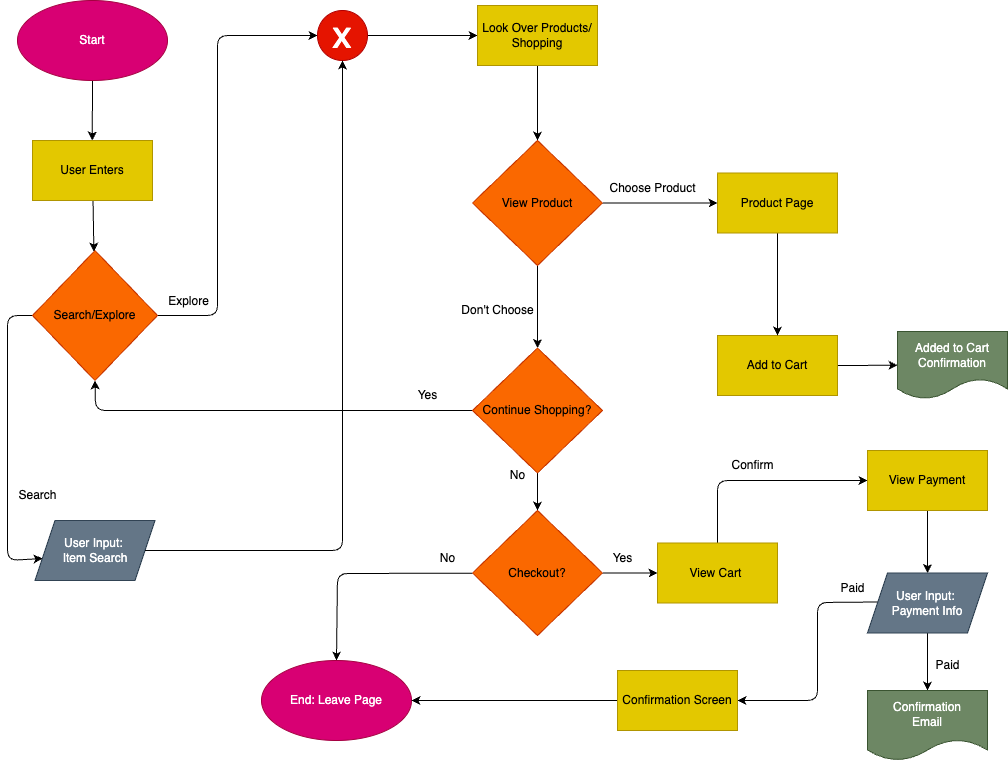

The diagram above was exported from draw.io. Its source (the exported page's mxGraphModel, read from the mxfile embedded in the PNG):
<mxGraphModel dx="1486" dy="1226" grid="1" gridSize="10" guides="1" tooltips="1" connect="1" arrows="1" fold="1" page="1" pageScale="1" pageWidth="1100" pageHeight="850" math="0" shadow="0">
  <root>
    <mxCell id="0" />
    <mxCell id="1" parent="0" />
    <mxCell id="3" style="edgeStyle=none;html=1;exitX=0.5;exitY=1;exitDx=0;exitDy=0;" edge="1" parent="1" source="2">
      <mxGeometry relative="1" as="geometry">
        <mxPoint x="138.75" y="179" as="targetPoint" />
      </mxGeometry>
    </mxCell>
    <mxCell id="2" value="Start" style="ellipse;whiteSpace=wrap;html=1;fillColor=#d80073;fontColor=#ffffff;strokeColor=#A50040;" vertex="1" parent="1">
      <mxGeometry x="64" y="39" width="150" height="80" as="geometry" />
    </mxCell>
    <mxCell id="6" value="" style="edgeStyle=none;html=1;" edge="1" parent="1" source="4" target="5">
      <mxGeometry relative="1" as="geometry" />
    </mxCell>
    <mxCell id="4" value="User Enters" style="whiteSpace=wrap;html=1;fillColor=#e3c800;fontColor=#000000;strokeColor=#B09500;" vertex="1" parent="1">
      <mxGeometry x="79" y="179" width="120" height="60" as="geometry" />
    </mxCell>
    <mxCell id="13" style="edgeStyle=none;html=1;exitX=1;exitY=0.5;exitDx=0;exitDy=0;fontSize=38;entryX=0;entryY=0.5;entryDx=0;entryDy=0;" edge="1" parent="1" source="5" target="10">
      <mxGeometry relative="1" as="geometry">
        <mxPoint x="264" y="69" as="targetPoint" />
        <Array as="points">
          <mxPoint x="264" y="354" />
          <mxPoint x="264" y="74" />
        </Array>
      </mxGeometry>
    </mxCell>
    <mxCell id="15" value="Explore" style="edgeLabel;html=1;align=center;verticalAlign=middle;resizable=0;points=[];fontSize=12;" vertex="1" connectable="0" parent="13">
      <mxGeometry x="-0.9386" relative="1" as="geometry">
        <mxPoint x="16" y="-15" as="offset" />
      </mxGeometry>
    </mxCell>
    <mxCell id="52" style="edgeStyle=none;html=1;exitX=0;exitY=0.5;exitDx=0;exitDy=0;entryX=0.063;entryY=0.633;entryDx=0;entryDy=0;entryPerimeter=0;fontSize=12;" edge="1" parent="1" source="5" target="7">
      <mxGeometry relative="1" as="geometry">
        <Array as="points">
          <mxPoint x="54" y="354" />
          <mxPoint x="54" y="469" />
          <mxPoint x="54" y="599" />
        </Array>
      </mxGeometry>
    </mxCell>
    <mxCell id="5" value="Search/Explore" style="rhombus;whiteSpace=wrap;html=1;fillColor=#fa6800;fontColor=#000000;strokeColor=#C73500;" vertex="1" parent="1">
      <mxGeometry x="79" y="289" width="125" height="130" as="geometry" />
    </mxCell>
    <mxCell id="7" value="User Input:&amp;nbsp;&lt;br&gt;Item Search" style="shape=parallelogram;perimeter=parallelogramPerimeter;whiteSpace=wrap;html=1;fixedSize=1;fillColor=#647687;strokeColor=#314354;fontColor=#ffffff;" vertex="1" parent="1">
      <mxGeometry x="81.5" y="559" width="120" height="60" as="geometry" />
    </mxCell>
    <mxCell id="9" value="Search" style="text;html=1;align=center;verticalAlign=middle;resizable=0;points=[];autosize=1;strokeColor=none;fillColor=none;" vertex="1" parent="1">
      <mxGeometry x="54" y="519" width="60" height="30" as="geometry" />
    </mxCell>
    <mxCell id="17" value="" style="edgeStyle=none;html=1;fontSize=12;" edge="1" parent="1" source="10" target="16">
      <mxGeometry relative="1" as="geometry" />
    </mxCell>
    <mxCell id="10" value="&lt;font style=&quot;font-size: 38px;&quot;&gt;x&lt;/font&gt;" style="ellipse;whiteSpace=wrap;html=1;fillColor=#e51400;strokeColor=#B20000;fontColor=#ffffff;" vertex="1" parent="1">
      <mxGeometry x="364" y="49" width="50" height="50" as="geometry" />
    </mxCell>
    <mxCell id="14" style="edgeStyle=none;html=1;exitX=1;exitY=0.5;exitDx=0;exitDy=0;fontSize=38;entryX=0.5;entryY=1;entryDx=0;entryDy=0;" edge="1" parent="1" source="7" target="10">
      <mxGeometry relative="1" as="geometry">
        <mxPoint x="354" y="249" as="targetPoint" />
        <mxPoint x="194" y="529" as="sourcePoint" />
        <Array as="points">
          <mxPoint x="254" y="589" />
          <mxPoint x="389" y="589" />
        </Array>
      </mxGeometry>
    </mxCell>
    <mxCell id="21" value="" style="edgeStyle=none;html=1;fontSize=12;" edge="1" parent="1" source="16" target="20">
      <mxGeometry relative="1" as="geometry" />
    </mxCell>
    <mxCell id="16" value="Look Over Products/&lt;br&gt;Shopping" style="whiteSpace=wrap;html=1;fillColor=#e3c800;strokeColor=#B09500;fontColor=#000000;" vertex="1" parent="1">
      <mxGeometry x="524" y="44" width="120" height="60" as="geometry" />
    </mxCell>
    <mxCell id="30" value="" style="edgeStyle=none;html=1;fontSize=12;" edge="1" parent="1" source="20" target="29">
      <mxGeometry relative="1" as="geometry" />
    </mxCell>
    <mxCell id="35" value="" style="edgeStyle=none;html=1;fontSize=12;" edge="1" parent="1" source="20" target="34">
      <mxGeometry relative="1" as="geometry" />
    </mxCell>
    <mxCell id="20" value="View Product" style="rhombus;whiteSpace=wrap;html=1;fillColor=#fa6800;strokeColor=#C73500;fontColor=#000000;" vertex="1" parent="1">
      <mxGeometry x="519" y="179" width="130" height="125" as="geometry" />
    </mxCell>
    <mxCell id="27" style="edgeStyle=none;html=1;exitX=1;exitY=0.5;exitDx=0;exitDy=0;fontSize=12;entryX=0;entryY=0.5;entryDx=0;entryDy=0;" edge="1" parent="1" source="22" target="26">
      <mxGeometry relative="1" as="geometry">
        <mxPoint x="994" y="345.25" as="targetPoint" />
      </mxGeometry>
    </mxCell>
    <mxCell id="22" value="Add to Cart" style="whiteSpace=wrap;html=1;fillColor=#e3c800;strokeColor=#B09500;fontColor=#000000;" vertex="1" parent="1">
      <mxGeometry x="764" y="374" width="120" height="60" as="geometry" />
    </mxCell>
    <mxCell id="26" value="Added to Cart&lt;br&gt;Confirmation" style="shape=document;whiteSpace=wrap;html=1;boundedLbl=1;fillColor=#6d8764;strokeColor=#3A5431;fontColor=#ffffff;fontSize=12;" vertex="1" parent="1">
      <mxGeometry x="944" y="370" width="110" height="67.5" as="geometry" />
    </mxCell>
    <mxCell id="31" value="" style="edgeStyle=none;html=1;fontSize=12;" edge="1" parent="1" source="29" target="22">
      <mxGeometry relative="1" as="geometry" />
    </mxCell>
    <mxCell id="29" value="Product Page" style="whiteSpace=wrap;html=1;fillColor=#e3c800;strokeColor=#B09500;fontColor=#000000;" vertex="1" parent="1">
      <mxGeometry x="764" y="211.5" width="120" height="60" as="geometry" />
    </mxCell>
    <mxCell id="32" value="Choose Product" style="text;html=1;align=center;verticalAlign=middle;resizable=0;points=[];autosize=1;strokeColor=none;fillColor=none;fontSize=12;" vertex="1" parent="1">
      <mxGeometry x="644" y="211.5" width="110" height="30" as="geometry" />
    </mxCell>
    <mxCell id="40" value="" style="edgeStyle=none;html=1;fontSize=12;" edge="1" parent="1" source="34" target="39">
      <mxGeometry relative="1" as="geometry" />
    </mxCell>
    <mxCell id="53" style="edgeStyle=none;html=1;exitX=0;exitY=0.5;exitDx=0;exitDy=0;entryX=0.5;entryY=1;entryDx=0;entryDy=0;fontSize=12;" edge="1" parent="1" source="34" target="5">
      <mxGeometry relative="1" as="geometry">
        <Array as="points">
          <mxPoint x="464" y="449" />
          <mxPoint x="142" y="449" />
        </Array>
      </mxGeometry>
    </mxCell>
    <mxCell id="34" value="Continue Shopping?" style="rhombus;whiteSpace=wrap;html=1;fillColor=#fa6800;strokeColor=#C73500;fontColor=#000000;fontSize=12;" vertex="1" parent="1">
      <mxGeometry x="519" y="386.5" width="130" height="125" as="geometry" />
    </mxCell>
    <mxCell id="36" value="Don't Choose" style="text;html=1;align=center;verticalAlign=middle;resizable=0;points=[];autosize=1;strokeColor=none;fillColor=none;fontSize=12;" vertex="1" parent="1">
      <mxGeometry x="494" y="334" width="100" height="30" as="geometry" />
    </mxCell>
    <mxCell id="45" value="" style="edgeStyle=none;html=1;fontSize=12;" edge="1" parent="1" source="39" target="44">
      <mxGeometry relative="1" as="geometry">
        <Array as="points">
          <mxPoint x="384" y="612" />
        </Array>
      </mxGeometry>
    </mxCell>
    <mxCell id="55" value="" style="edgeStyle=none;html=1;fontSize=12;" edge="1" parent="1" source="39" target="54">
      <mxGeometry relative="1" as="geometry" />
    </mxCell>
    <mxCell id="39" value="Checkout?" style="rhombus;whiteSpace=wrap;html=1;fillColor=#fa6800;strokeColor=#C73500;fontColor=#000000;fontSize=12;" vertex="1" parent="1">
      <mxGeometry x="519" y="549" width="130" height="125" as="geometry" />
    </mxCell>
    <mxCell id="44" value="End: Leave Page" style="ellipse;whiteSpace=wrap;html=1;fillColor=#d80073;fontColor=#ffffff;strokeColor=#A50040;" vertex="1" parent="1">
      <mxGeometry x="308" y="699" width="150" height="80" as="geometry" />
    </mxCell>
    <mxCell id="46" value="No" style="text;html=1;align=center;verticalAlign=middle;resizable=0;points=[];autosize=1;strokeColor=none;fillColor=none;fontSize=12;" vertex="1" parent="1">
      <mxGeometry x="474" y="581.5" width="40" height="30" as="geometry" />
    </mxCell>
    <mxCell id="47" value="No" style="text;html=1;align=center;verticalAlign=middle;resizable=0;points=[];autosize=1;strokeColor=none;fillColor=none;fontSize=12;" vertex="1" parent="1">
      <mxGeometry x="544" y="499" width="40" height="30" as="geometry" />
    </mxCell>
    <mxCell id="50" value="Yes" style="text;html=1;align=center;verticalAlign=middle;resizable=0;points=[];autosize=1;strokeColor=none;fillColor=none;fontSize=12;" vertex="1" parent="1">
      <mxGeometry x="454" y="419" width="40" height="30" as="geometry" />
    </mxCell>
    <mxCell id="58" value="" style="edgeStyle=none;html=1;fontSize=12;" edge="1" parent="1" source="54" target="57">
      <mxGeometry relative="1" as="geometry">
        <Array as="points">
          <mxPoint x="764" y="519" />
        </Array>
      </mxGeometry>
    </mxCell>
    <mxCell id="54" value="View Cart&amp;nbsp;" style="whiteSpace=wrap;html=1;fillColor=#e3c800;strokeColor=#B09500;fontColor=#000000;" vertex="1" parent="1">
      <mxGeometry x="704" y="581.5" width="120" height="60" as="geometry" />
    </mxCell>
    <mxCell id="56" value="Yes" style="text;html=1;align=center;verticalAlign=middle;resizable=0;points=[];autosize=1;strokeColor=none;fillColor=none;fontSize=12;" vertex="1" parent="1">
      <mxGeometry x="649" y="581.5" width="40" height="30" as="geometry" />
    </mxCell>
    <mxCell id="60" value="" style="edgeStyle=none;html=1;fontSize=12;" edge="1" parent="1" source="57" target="59">
      <mxGeometry relative="1" as="geometry" />
    </mxCell>
    <mxCell id="57" value="View Payment" style="whiteSpace=wrap;html=1;fillColor=#e3c800;strokeColor=#B09500;fontColor=#000000;" vertex="1" parent="1">
      <mxGeometry x="914" y="489" width="120" height="60" as="geometry" />
    </mxCell>
    <mxCell id="62" value="" style="edgeStyle=none;html=1;fontSize=12;" edge="1" parent="1" source="59" target="61">
      <mxGeometry relative="1" as="geometry" />
    </mxCell>
    <mxCell id="63" style="edgeStyle=none;html=1;exitX=0;exitY=0.5;exitDx=0;exitDy=0;fontSize=12;" edge="1" parent="1">
      <mxGeometry relative="1" as="geometry">
        <mxPoint x="784" y="739" as="targetPoint" />
        <mxPoint x="924" y="640.5" as="sourcePoint" />
        <Array as="points">
          <mxPoint x="864" y="641" />
          <mxPoint x="864" y="739" />
        </Array>
      </mxGeometry>
    </mxCell>
    <mxCell id="59" value="User Input:&amp;nbsp;&lt;br&gt;Payment Info" style="shape=parallelogram;perimeter=parallelogramPerimeter;whiteSpace=wrap;html=1;fixedSize=1;fillColor=#647687;strokeColor=#314354;fontColor=#ffffff;" vertex="1" parent="1">
      <mxGeometry x="914" y="611.5" width="120" height="60" as="geometry" />
    </mxCell>
    <mxCell id="61" value="Confirmation&lt;br&gt;Email" style="shape=document;whiteSpace=wrap;html=1;boundedLbl=1;fillColor=#6d8764;strokeColor=#3A5431;fontColor=#ffffff;" vertex="1" parent="1">
      <mxGeometry x="914" y="729" width="120" height="70" as="geometry" />
    </mxCell>
    <mxCell id="65" style="edgeStyle=none;html=1;exitX=0;exitY=0.5;exitDx=0;exitDy=0;entryX=1;entryY=0.5;entryDx=0;entryDy=0;fontSize=12;" edge="1" parent="1" source="64" target="44">
      <mxGeometry relative="1" as="geometry" />
    </mxCell>
    <mxCell id="64" value="Confirmation Screen" style="whiteSpace=wrap;html=1;fillColor=#e3c800;strokeColor=#B09500;fontColor=#000000;" vertex="1" parent="1">
      <mxGeometry x="664" y="709" width="120" height="60" as="geometry" />
    </mxCell>
    <mxCell id="66" value="Confirm" style="text;html=1;align=center;verticalAlign=middle;resizable=0;points=[];autosize=1;strokeColor=none;fillColor=none;fontSize=12;" vertex="1" parent="1">
      <mxGeometry x="764" y="489" width="70" height="30" as="geometry" />
    </mxCell>
    <mxCell id="67" value="Paid" style="text;html=1;align=center;verticalAlign=middle;resizable=0;points=[];autosize=1;strokeColor=none;fillColor=none;fontSize=12;" vertex="1" parent="1">
      <mxGeometry x="969" y="689" width="50" height="30" as="geometry" />
    </mxCell>
    <mxCell id="68" value="Paid" style="text;html=1;align=center;verticalAlign=middle;resizable=0;points=[];autosize=1;strokeColor=none;fillColor=none;fontSize=12;" vertex="1" parent="1">
      <mxGeometry x="874" y="611.5" width="50" height="30" as="geometry" />
    </mxCell>
  </root>
</mxGraphModel>